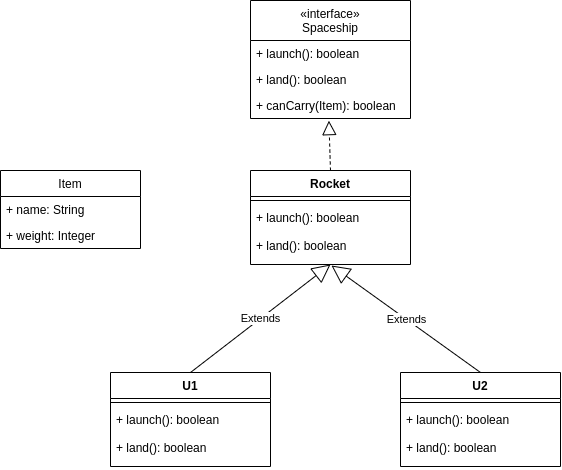

The diagram above was exported from draw.io. Its source (the exported page's mxGraphModel, read from the mxfile embedded in the PNG):
<mxGraphModel dx="878" dy="504" grid="1" gridSize="10" guides="1" tooltips="1" connect="1" arrows="1" fold="1" page="1" pageScale="1" pageWidth="827" pageHeight="1169" math="0" shadow="0">
  <root>
    <mxCell id="0" />
    <mxCell id="1" parent="0" />
    <mxCell id="7" value="Item" style="swimlane;fontStyle=0;childLayout=stackLayout;horizontal=1;startSize=26;fillColor=none;horizontalStack=0;resizeParent=1;resizeParentMax=0;resizeLast=0;collapsible=1;marginBottom=0;" parent="1" vertex="1">
      <mxGeometry x="180" y="340" width="140" height="78" as="geometry" />
    </mxCell>
    <mxCell id="8" value="+ name: String" style="text;strokeColor=none;fillColor=none;align=left;verticalAlign=top;spacingLeft=4;spacingRight=4;overflow=hidden;rotatable=0;points=[[0,0.5],[1,0.5]];portConstraint=eastwest;" parent="7" vertex="1">
      <mxGeometry y="26" width="140" height="26" as="geometry" />
    </mxCell>
    <mxCell id="9" value="+ weight: Integer" style="text;strokeColor=none;fillColor=none;align=left;verticalAlign=top;spacingLeft=4;spacingRight=4;overflow=hidden;rotatable=0;points=[[0,0.5],[1,0.5]];portConstraint=eastwest;" parent="7" vertex="1">
      <mxGeometry y="52" width="140" height="26" as="geometry" />
    </mxCell>
    <mxCell id="21" value="" style="endArrow=block;dashed=1;endFill=0;endSize=12;html=1;exitX=0.5;exitY=0;exitDx=0;exitDy=0;entryX=0.49;entryY=1.083;entryDx=0;entryDy=0;entryPerimeter=0;" edge="1" parent="1" source="17" target="16">
      <mxGeometry width="160" relative="1" as="geometry">
        <mxPoint x="370" y="360" as="sourcePoint" />
        <mxPoint x="530" y="360" as="targetPoint" />
      </mxGeometry>
    </mxCell>
    <mxCell id="13" value="«interface»&#10;Spaceship" style="swimlane;fontStyle=0;childLayout=stackLayout;horizontal=1;startSize=40;fillColor=none;horizontalStack=0;resizeParent=1;resizeParentMax=0;resizeLast=0;collapsible=1;marginBottom=0;" parent="1" vertex="1">
      <mxGeometry x="430" y="170" width="160" height="118" as="geometry" />
    </mxCell>
    <mxCell id="14" value="+ launch(): boolean" style="text;strokeColor=none;fillColor=none;align=left;verticalAlign=top;spacingLeft=4;spacingRight=4;overflow=hidden;rotatable=0;points=[[0,0.5],[1,0.5]];portConstraint=eastwest;" parent="13" vertex="1">
      <mxGeometry y="40" width="160" height="26" as="geometry" />
    </mxCell>
    <mxCell id="15" value="+ land(): boolean" style="text;strokeColor=none;fillColor=none;align=left;verticalAlign=top;spacingLeft=4;spacingRight=4;overflow=hidden;rotatable=0;points=[[0,0.5],[1,0.5]];portConstraint=eastwest;" parent="13" vertex="1">
      <mxGeometry y="66" width="160" height="26" as="geometry" />
    </mxCell>
    <mxCell id="16" value="+ canCarry(Item): boolean" style="text;strokeColor=none;fillColor=none;align=left;verticalAlign=top;spacingLeft=4;spacingRight=4;overflow=hidden;rotatable=0;points=[[0,0.5],[1,0.5]];portConstraint=eastwest;" parent="13" vertex="1">
      <mxGeometry y="92" width="160" height="26" as="geometry" />
    </mxCell>
    <mxCell id="30" value="Extends" style="endArrow=block;endSize=16;endFill=0;html=1;exitX=0.5;exitY=0;exitDx=0;exitDy=0;entryX=0.5;entryY=1;entryDx=0;entryDy=0;" edge="1" parent="1" source="22" target="17">
      <mxGeometry width="160" relative="1" as="geometry">
        <mxPoint x="360" y="490" as="sourcePoint" />
        <mxPoint x="520" y="490" as="targetPoint" />
      </mxGeometry>
    </mxCell>
    <mxCell id="31" value="Extends" style="endArrow=block;endSize=16;endFill=0;html=1;exitX=0.5;exitY=0;exitDx=0;exitDy=0;entryX=0.506;entryY=1.017;entryDx=0;entryDy=0;entryPerimeter=0;" edge="1" parent="1" source="26" target="20">
      <mxGeometry width="160" relative="1" as="geometry">
        <mxPoint x="360" y="520" as="sourcePoint" />
        <mxPoint x="510" y="460" as="targetPoint" />
      </mxGeometry>
    </mxCell>
    <mxCell id="22" value="U1" style="swimlane;fontStyle=1;align=center;verticalAlign=top;childLayout=stackLayout;horizontal=1;startSize=26;horizontalStack=0;resizeParent=1;resizeParentMax=0;resizeLast=0;collapsible=1;marginBottom=0;" vertex="1" parent="1">
      <mxGeometry x="290" y="542" width="160" height="94" as="geometry" />
    </mxCell>
    <mxCell id="24" value="" style="line;strokeWidth=1;fillColor=none;align=left;verticalAlign=middle;spacingTop=-1;spacingLeft=3;spacingRight=3;rotatable=0;labelPosition=right;points=[];portConstraint=eastwest;" vertex="1" parent="22">
      <mxGeometry y="26" width="160" height="8" as="geometry" />
    </mxCell>
    <mxCell id="25" value="+ launch(): boolean&#10;&#10;+ land(): boolean" style="text;strokeColor=none;fillColor=none;align=left;verticalAlign=top;spacingLeft=4;spacingRight=4;overflow=hidden;rotatable=0;points=[[0,0.5],[1,0.5]];portConstraint=eastwest;" vertex="1" parent="22">
      <mxGeometry y="34" width="160" height="60" as="geometry" />
    </mxCell>
    <mxCell id="26" value="U2" style="swimlane;fontStyle=1;align=center;verticalAlign=top;childLayout=stackLayout;horizontal=1;startSize=26;horizontalStack=0;resizeParent=1;resizeParentMax=0;resizeLast=0;collapsible=1;marginBottom=0;" vertex="1" parent="1">
      <mxGeometry x="580" y="542" width="160" height="94" as="geometry" />
    </mxCell>
    <mxCell id="28" value="" style="line;strokeWidth=1;fillColor=none;align=left;verticalAlign=middle;spacingTop=-1;spacingLeft=3;spacingRight=3;rotatable=0;labelPosition=right;points=[];portConstraint=eastwest;" vertex="1" parent="26">
      <mxGeometry y="26" width="160" height="8" as="geometry" />
    </mxCell>
    <mxCell id="29" value="+ launch(): boolean&#10;&#10;+ land(): boolean" style="text;strokeColor=none;fillColor=none;align=left;verticalAlign=top;spacingLeft=4;spacingRight=4;overflow=hidden;rotatable=0;points=[[0,0.5],[1,0.5]];portConstraint=eastwest;" vertex="1" parent="26">
      <mxGeometry y="34" width="160" height="60" as="geometry" />
    </mxCell>
    <mxCell id="17" value="Rocket" style="swimlane;fontStyle=1;align=center;verticalAlign=top;childLayout=stackLayout;horizontal=1;startSize=26;horizontalStack=0;resizeParent=1;resizeParentMax=0;resizeLast=0;collapsible=1;marginBottom=0;" vertex="1" parent="1">
      <mxGeometry x="430" y="340" width="160" height="94" as="geometry" />
    </mxCell>
    <mxCell id="19" value="" style="line;strokeWidth=1;fillColor=none;align=left;verticalAlign=middle;spacingTop=-1;spacingLeft=3;spacingRight=3;rotatable=0;labelPosition=right;points=[];portConstraint=eastwest;" vertex="1" parent="17">
      <mxGeometry y="26" width="160" height="8" as="geometry" />
    </mxCell>
    <mxCell id="20" value="+ launch(): boolean&#10;&#10;+ land(): boolean" style="text;strokeColor=none;fillColor=none;align=left;verticalAlign=top;spacingLeft=4;spacingRight=4;overflow=hidden;rotatable=0;points=[[0,0.5],[1,0.5]];portConstraint=eastwest;" vertex="1" parent="17">
      <mxGeometry y="34" width="160" height="60" as="geometry" />
    </mxCell>
  </root>
</mxGraphModel>